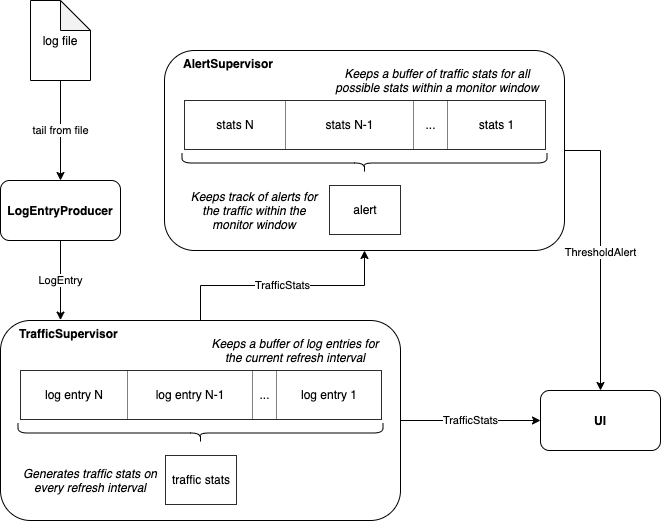

The diagram above was exported from draw.io. Its source (the exported page's mxGraphModel, read from the mxfile embedded in the PNG):
<mxGraphModel dx="1043" dy="598" grid="1" gridSize="10" guides="1" tooltips="1" connect="1" arrows="1" fold="1" page="1" pageScale="1" pageWidth="827" pageHeight="1169" math="0" shadow="0">
  <root>
    <mxCell id="0" />
    <mxCell id="1" parent="0" />
    <mxCell id="bGuORJ6D7Mgts7-sPEb8-14" value="TrafficStats" style="edgeStyle=orthogonalEdgeStyle;rounded=0;orthogonalLoop=1;jettySize=auto;html=1;" edge="1" parent="1" source="bGuORJ6D7Mgts7-sPEb8-5" target="bGuORJ6D7Mgts7-sPEb8-13">
      <mxGeometry relative="1" as="geometry" />
    </mxCell>
    <mxCell id="bGuORJ6D7Mgts7-sPEb8-18" value="TrafficStats" style="edgeStyle=orthogonalEdgeStyle;rounded=0;orthogonalLoop=1;jettySize=auto;html=1;entryX=0;entryY=0.5;entryDx=0;entryDy=0;" edge="1" parent="1" source="bGuORJ6D7Mgts7-sPEb8-5" target="bGuORJ6D7Mgts7-sPEb8-16">
      <mxGeometry relative="1" as="geometry" />
    </mxCell>
    <mxCell id="bGuORJ6D7Mgts7-sPEb8-5" value="TrafficSupervisor" style="rounded=1;whiteSpace=wrap;html=1;fillColor=#ffffff;verticalAlign=top;align=left;horizontal=1;labelPosition=center;verticalLabelPosition=middle;spacingLeft=17;fontStyle=1" vertex="1" parent="1">
      <mxGeometry x="50" y="400" width="400" height="200" as="geometry" />
    </mxCell>
    <mxCell id="bGuORJ6D7Mgts7-sPEb8-17" value="ThresholdAlert" style="edgeStyle=orthogonalEdgeStyle;rounded=0;orthogonalLoop=1;jettySize=auto;html=1;entryX=0.5;entryY=0;entryDx=0;entryDy=0;" edge="1" parent="1" source="bGuORJ6D7Mgts7-sPEb8-13" target="bGuORJ6D7Mgts7-sPEb8-16">
      <mxGeometry relative="1" as="geometry">
        <Array as="points">
          <mxPoint x="650" y="230" />
        </Array>
      </mxGeometry>
    </mxCell>
    <mxCell id="bGuORJ6D7Mgts7-sPEb8-13" value="AlertSupervisor" style="rounded=1;whiteSpace=wrap;html=1;fillColor=#ffffff;verticalAlign=top;align=left;horizontal=1;labelPosition=center;verticalLabelPosition=middle;spacingLeft=17;fontStyle=1" vertex="1" parent="1">
      <mxGeometry x="214" y="130" width="400" height="200" as="geometry" />
    </mxCell>
    <mxCell id="bGuORJ6D7Mgts7-sPEb8-3" value="tail from file" style="edgeStyle=orthogonalEdgeStyle;rounded=0;orthogonalLoop=1;jettySize=auto;html=1;entryX=0.5;entryY=0;entryDx=0;entryDy=0;" edge="1" parent="1" source="bGuORJ6D7Mgts7-sPEb8-1" target="bGuORJ6D7Mgts7-sPEb8-4">
      <mxGeometry relative="1" as="geometry">
        <mxPoint x="110" y="240" as="targetPoint" />
      </mxGeometry>
    </mxCell>
    <mxCell id="bGuORJ6D7Mgts7-sPEb8-1" value="log file" style="shape=note;whiteSpace=wrap;html=1;backgroundOutline=1;darkOpacity=0.05;" vertex="1" parent="1">
      <mxGeometry x="80" y="80" width="60" height="80" as="geometry" />
    </mxCell>
    <mxCell id="bGuORJ6D7Mgts7-sPEb8-6" value="LogEntry" style="edgeStyle=orthogonalEdgeStyle;rounded=0;orthogonalLoop=1;jettySize=auto;html=1;entryX=0.15;entryY=-0.002;entryDx=0;entryDy=0;entryPerimeter=0;" edge="1" parent="1" source="bGuORJ6D7Mgts7-sPEb8-4" target="bGuORJ6D7Mgts7-sPEb8-5">
      <mxGeometry relative="1" as="geometry" />
    </mxCell>
    <mxCell id="bGuORJ6D7Mgts7-sPEb8-4" value="LogEntryProducer" style="rounded=1;whiteSpace=wrap;html=1;fontStyle=1" vertex="1" parent="1">
      <mxGeometry x="50" y="260" width="120" height="60" as="geometry" />
    </mxCell>
    <mxCell id="bGuORJ6D7Mgts7-sPEb8-7" value="&lt;table border=&quot;1&quot; width=&quot;100%&quot; style=&quot;text-align: center ; width: 100% ; height: 100% ; border-collapse: collapse&quot;&gt;&lt;tbody&gt;&lt;tr&gt;&lt;td align=&quot;center&quot;&gt;log entry N&lt;/td&gt;&lt;td align=&quot;center&quot;&gt;log entry N-1&lt;br&gt;&lt;/td&gt;&lt;td align=&quot;center&quot;&gt;...&lt;/td&gt;&lt;td style=&quot;text-align: center&quot;&gt;log entry 1&lt;/td&gt;&lt;/tr&gt;&lt;/tbody&gt;&lt;/table&gt;&lt;div style=&quot;text-align: center&quot;&gt;&lt;br&gt;&lt;/div&gt;" style="text;html=1;strokeColor=none;fillColor=none;overflow=fill;" vertex="1" parent="1">
      <mxGeometry x="70" y="450" width="360" height="50" as="geometry" />
    </mxCell>
    <mxCell id="bGuORJ6D7Mgts7-sPEb8-10" value="" style="shape=curlyBracket;whiteSpace=wrap;html=1;rounded=1;rotation=-90;" vertex="1" parent="1">
      <mxGeometry x="240" y="330" width="20" height="365" as="geometry" />
    </mxCell>
    <mxCell id="bGuORJ6D7Mgts7-sPEb8-11" value="&lt;table border=&quot;1&quot; width=&quot;100%&quot; style=&quot;text-align: center ; width: 100% ; height: 100% ; border-collapse: collapse&quot;&gt;&lt;tbody&gt;&lt;tr&gt;&lt;td align=&quot;center&quot;&gt;traffic stats&lt;/td&gt;&lt;/tr&gt;&lt;/tbody&gt;&lt;/table&gt;&lt;div style=&quot;text-align: center&quot;&gt;&lt;br&gt;&lt;/div&gt;" style="text;html=1;strokeColor=none;fillColor=none;overflow=fill;" vertex="1" parent="1">
      <mxGeometry x="215" y="535" width="70" height="50" as="geometry" />
    </mxCell>
    <mxCell id="bGuORJ6D7Mgts7-sPEb8-16" value="UI" style="rounded=1;whiteSpace=wrap;html=1;fontStyle=1" vertex="1" parent="1">
      <mxGeometry x="590" y="470" width="120" height="60" as="geometry" />
    </mxCell>
    <mxCell id="bGuORJ6D7Mgts7-sPEb8-19" value="&lt;table border=&quot;1&quot; width=&quot;100%&quot; style=&quot;text-align: center ; width: 100% ; height: 100% ; border-collapse: collapse&quot;&gt;&lt;tbody&gt;&lt;tr&gt;&lt;td align=&quot;center&quot;&gt;stats N&lt;/td&gt;&lt;td align=&quot;center&quot;&gt;stats N-1&lt;br&gt;&lt;/td&gt;&lt;td align=&quot;center&quot;&gt;...&lt;/td&gt;&lt;td style=&quot;text-align: center&quot;&gt;stats 1&lt;/td&gt;&lt;/tr&gt;&lt;/tbody&gt;&lt;/table&gt;&lt;div style=&quot;text-align: center&quot;&gt;&lt;br&gt;&lt;/div&gt;" style="text;html=1;strokeColor=none;fillColor=none;overflow=fill;" vertex="1" parent="1">
      <mxGeometry x="234" y="180" width="360" height="50" as="geometry" />
    </mxCell>
    <mxCell id="bGuORJ6D7Mgts7-sPEb8-20" value="" style="shape=curlyBracket;whiteSpace=wrap;html=1;rounded=1;rotation=-90;" vertex="1" parent="1">
      <mxGeometry x="404" y="60" width="20" height="365" as="geometry" />
    </mxCell>
    <mxCell id="bGuORJ6D7Mgts7-sPEb8-21" value="&lt;table border=&quot;1&quot; width=&quot;100%&quot; style=&quot;text-align: center ; width: 100% ; height: 100% ; border-collapse: collapse&quot;&gt;&lt;tbody&gt;&lt;tr&gt;&lt;td align=&quot;center&quot;&gt;alert&lt;br&gt;&lt;/td&gt;&lt;/tr&gt;&lt;/tbody&gt;&lt;/table&gt;&lt;div style=&quot;text-align: center&quot;&gt;&lt;br&gt;&lt;/div&gt;" style="text;html=1;strokeColor=none;fillColor=none;overflow=fill;" vertex="1" parent="1">
      <mxGeometry x="379" y="265" width="70" height="50" as="geometry" />
    </mxCell>
    <mxCell id="bGuORJ6D7Mgts7-sPEb8-22" value="Generates traffic stats on every refresh interval" style="text;html=1;strokeColor=none;fillColor=none;align=center;verticalAlign=middle;whiteSpace=wrap;rounded=0;fontStyle=2" vertex="1" parent="1">
      <mxGeometry x="70" y="550" width="140" height="20" as="geometry" />
    </mxCell>
    <mxCell id="bGuORJ6D7Mgts7-sPEb8-23" value="Keeps a buffer of log entries for the current refresh interval" style="text;html=1;strokeColor=none;fillColor=none;align=center;verticalAlign=middle;whiteSpace=wrap;rounded=0;fontStyle=2" vertex="1" parent="1">
      <mxGeometry x="260" y="420" width="170" height="20" as="geometry" />
    </mxCell>
    <mxCell id="bGuORJ6D7Mgts7-sPEb8-24" value="Keeps a buffer of traffic stats for all possible stats within a monitor window" style="text;html=1;strokeColor=none;fillColor=none;align=center;verticalAlign=middle;whiteSpace=wrap;rounded=0;fontStyle=2" vertex="1" parent="1">
      <mxGeometry x="380" y="150" width="214" height="20" as="geometry" />
    </mxCell>
    <mxCell id="bGuORJ6D7Mgts7-sPEb8-25" value="Keeps track of alerts for the traffic within the monitor window" style="text;html=1;strokeColor=none;fillColor=none;align=center;verticalAlign=middle;whiteSpace=wrap;rounded=0;fontStyle=2" vertex="1" parent="1">
      <mxGeometry x="234" y="280" width="140" height="20" as="geometry" />
    </mxCell>
  </root>
</mxGraphModel>